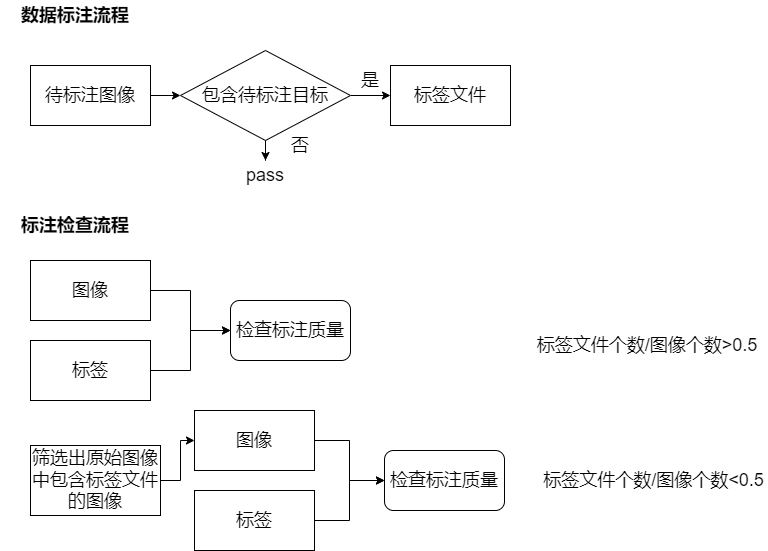

The diagram above was exported from draw.io. Its source (the exported page's mxGraphModel, read from the mxfile embedded in the PNG):
<mxGraphModel dx="1422" dy="762" grid="1" gridSize="10" guides="1" tooltips="1" connect="1" arrows="1" fold="1" page="1" pageScale="1" pageWidth="827" pageHeight="1169" math="0" shadow="0">
  <root>
    <mxCell id="0" />
    <mxCell id="1" parent="0" />
    <mxCell id="9HOLis2pg5gtz_4TAUMG-1" value="&lt;font style=&quot;font-size: 18px&quot;&gt;&lt;b&gt;数据标注流程&lt;/b&gt;&lt;/font&gt;" style="text;html=1;strokeColor=none;fillColor=none;align=center;verticalAlign=middle;whiteSpace=wrap;rounded=0;" vertex="1" parent="1">
      <mxGeometry y="60" width="150" height="30" as="geometry" />
    </mxCell>
    <mxCell id="9HOLis2pg5gtz_4TAUMG-6" value="" style="edgeStyle=orthogonalEdgeStyle;rounded=0;orthogonalLoop=1;jettySize=auto;html=1;fontSize=18;" edge="1" parent="1" source="9HOLis2pg5gtz_4TAUMG-2" target="9HOLis2pg5gtz_4TAUMG-5">
      <mxGeometry relative="1" as="geometry" />
    </mxCell>
    <mxCell id="9HOLis2pg5gtz_4TAUMG-2" value="待标注图像" style="rounded=0;whiteSpace=wrap;html=1;fontSize=18;" vertex="1" parent="1">
      <mxGeometry x="30" y="125" width="120" height="60" as="geometry" />
    </mxCell>
    <mxCell id="9HOLis2pg5gtz_4TAUMG-4" value="标签文件" style="rounded=0;whiteSpace=wrap;html=1;fontSize=18;" vertex="1" parent="1">
      <mxGeometry x="390" y="125" width="120" height="60" as="geometry" />
    </mxCell>
    <mxCell id="9HOLis2pg5gtz_4TAUMG-7" value="" style="edgeStyle=orthogonalEdgeStyle;rounded=0;orthogonalLoop=1;jettySize=auto;html=1;fontSize=18;" edge="1" parent="1" source="9HOLis2pg5gtz_4TAUMG-5" target="9HOLis2pg5gtz_4TAUMG-4">
      <mxGeometry relative="1" as="geometry" />
    </mxCell>
    <mxCell id="9HOLis2pg5gtz_4TAUMG-12" value="" style="edgeStyle=orthogonalEdgeStyle;rounded=0;orthogonalLoop=1;jettySize=auto;html=1;fontSize=18;" edge="1" parent="1" source="9HOLis2pg5gtz_4TAUMG-5" target="9HOLis2pg5gtz_4TAUMG-11">
      <mxGeometry relative="1" as="geometry" />
    </mxCell>
    <mxCell id="9HOLis2pg5gtz_4TAUMG-5" value="包含待标注目标" style="rhombus;whiteSpace=wrap;html=1;fontSize=18;" vertex="1" parent="1">
      <mxGeometry x="180" y="110" width="170" height="90" as="geometry" />
    </mxCell>
    <mxCell id="9HOLis2pg5gtz_4TAUMG-8" value="是" style="text;html=1;strokeColor=none;fillColor=none;align=center;verticalAlign=middle;whiteSpace=wrap;rounded=0;fontSize=18;" vertex="1" parent="1">
      <mxGeometry x="340" y="125" width="60" height="30" as="geometry" />
    </mxCell>
    <mxCell id="9HOLis2pg5gtz_4TAUMG-9" value="否" style="text;html=1;strokeColor=none;fillColor=none;align=center;verticalAlign=middle;whiteSpace=wrap;rounded=0;fontSize=18;" vertex="1" parent="1">
      <mxGeometry x="270" y="190" width="60" height="30" as="geometry" />
    </mxCell>
    <mxCell id="9HOLis2pg5gtz_4TAUMG-11" value="pass" style="text;html=1;strokeColor=none;fillColor=none;align=center;verticalAlign=middle;whiteSpace=wrap;rounded=0;fontSize=18;" vertex="1" parent="1">
      <mxGeometry x="235" y="220" width="60" height="30" as="geometry" />
    </mxCell>
    <mxCell id="9HOLis2pg5gtz_4TAUMG-13" value="&lt;font style=&quot;font-size: 18px&quot;&gt;&lt;b&gt;标注检查流程&lt;/b&gt;&lt;/font&gt;" style="text;html=1;strokeColor=none;fillColor=none;align=center;verticalAlign=middle;whiteSpace=wrap;rounded=0;" vertex="1" parent="1">
      <mxGeometry y="270" width="150" height="30" as="geometry" />
    </mxCell>
    <mxCell id="9HOLis2pg5gtz_4TAUMG-14" value="标签文件个数/图像个数&amp;gt;0.5" style="text;html=1;strokeColor=none;fillColor=none;align=center;verticalAlign=middle;whiteSpace=wrap;rounded=0;fontSize=18;" vertex="1" parent="1">
      <mxGeometry x="527" y="390" width="240" height="30" as="geometry" />
    </mxCell>
    <mxCell id="9HOLis2pg5gtz_4TAUMG-15" value="标签文件个数/图像个数&amp;lt;0.5" style="text;html=1;strokeColor=none;fillColor=none;align=center;verticalAlign=middle;whiteSpace=wrap;rounded=0;fontSize=18;" vertex="1" parent="1">
      <mxGeometry x="540" y="525" width="227" height="30" as="geometry" />
    </mxCell>
    <mxCell id="9HOLis2pg5gtz_4TAUMG-21" value="" style="edgeStyle=orthogonalEdgeStyle;rounded=0;orthogonalLoop=1;jettySize=auto;html=1;fontSize=18;" edge="1" parent="1" source="9HOLis2pg5gtz_4TAUMG-16" target="9HOLis2pg5gtz_4TAUMG-20">
      <mxGeometry relative="1" as="geometry" />
    </mxCell>
    <mxCell id="9HOLis2pg5gtz_4TAUMG-16" value="图像" style="rounded=0;whiteSpace=wrap;html=1;fontSize=18;" vertex="1" parent="1">
      <mxGeometry x="30" y="320" width="120" height="60" as="geometry" />
    </mxCell>
    <mxCell id="9HOLis2pg5gtz_4TAUMG-22" value="" style="edgeStyle=orthogonalEdgeStyle;rounded=0;orthogonalLoop=1;jettySize=auto;html=1;fontSize=18;" edge="1" parent="1" source="9HOLis2pg5gtz_4TAUMG-19" target="9HOLis2pg5gtz_4TAUMG-20">
      <mxGeometry relative="1" as="geometry" />
    </mxCell>
    <mxCell id="9HOLis2pg5gtz_4TAUMG-19" value="标签" style="rounded=0;whiteSpace=wrap;html=1;fontSize=18;" vertex="1" parent="1">
      <mxGeometry x="30" y="400" width="120" height="60" as="geometry" />
    </mxCell>
    <mxCell id="9HOLis2pg5gtz_4TAUMG-20" value="检查标注质量" style="rounded=1;whiteSpace=wrap;html=1;fontSize=18;" vertex="1" parent="1">
      <mxGeometry x="230" y="360" width="120" height="60" as="geometry" />
    </mxCell>
    <mxCell id="9HOLis2pg5gtz_4TAUMG-23" style="edgeStyle=orthogonalEdgeStyle;rounded=0;orthogonalLoop=1;jettySize=auto;html=1;exitX=0.5;exitY=1;exitDx=0;exitDy=0;fontSize=18;" edge="1" parent="1" source="9HOLis2pg5gtz_4TAUMG-20" target="9HOLis2pg5gtz_4TAUMG-20">
      <mxGeometry relative="1" as="geometry" />
    </mxCell>
    <mxCell id="9HOLis2pg5gtz_4TAUMG-24" value="" style="edgeStyle=orthogonalEdgeStyle;rounded=0;orthogonalLoop=1;jettySize=auto;html=1;fontSize=18;" edge="1" parent="1" source="9HOLis2pg5gtz_4TAUMG-25" target="9HOLis2pg5gtz_4TAUMG-28">
      <mxGeometry relative="1" as="geometry" />
    </mxCell>
    <mxCell id="9HOLis2pg5gtz_4TAUMG-25" value="图像" style="rounded=0;whiteSpace=wrap;html=1;fontSize=18;" vertex="1" parent="1">
      <mxGeometry x="194" y="470" width="120" height="60" as="geometry" />
    </mxCell>
    <mxCell id="9HOLis2pg5gtz_4TAUMG-26" value="" style="edgeStyle=orthogonalEdgeStyle;rounded=0;orthogonalLoop=1;jettySize=auto;html=1;fontSize=18;" edge="1" parent="1" source="9HOLis2pg5gtz_4TAUMG-27" target="9HOLis2pg5gtz_4TAUMG-28">
      <mxGeometry relative="1" as="geometry" />
    </mxCell>
    <mxCell id="9HOLis2pg5gtz_4TAUMG-27" value="标签" style="rounded=0;whiteSpace=wrap;html=1;fontSize=18;" vertex="1" parent="1">
      <mxGeometry x="194" y="550" width="120" height="60" as="geometry" />
    </mxCell>
    <mxCell id="9HOLis2pg5gtz_4TAUMG-28" value="检查标注质量" style="rounded=1;whiteSpace=wrap;html=1;fontSize=18;" vertex="1" parent="1">
      <mxGeometry x="384" y="510" width="120" height="60" as="geometry" />
    </mxCell>
    <mxCell id="9HOLis2pg5gtz_4TAUMG-29" style="edgeStyle=orthogonalEdgeStyle;rounded=0;orthogonalLoop=1;jettySize=auto;html=1;exitX=0.5;exitY=1;exitDx=0;exitDy=0;fontSize=18;" edge="1" parent="1" source="9HOLis2pg5gtz_4TAUMG-28" target="9HOLis2pg5gtz_4TAUMG-28">
      <mxGeometry relative="1" as="geometry" />
    </mxCell>
    <mxCell id="9HOLis2pg5gtz_4TAUMG-33" value="" style="edgeStyle=orthogonalEdgeStyle;rounded=0;orthogonalLoop=1;jettySize=auto;html=1;fontSize=18;entryX=0;entryY=0.5;entryDx=0;entryDy=0;" edge="1" parent="1" source="9HOLis2pg5gtz_4TAUMG-30" target="9HOLis2pg5gtz_4TAUMG-25">
      <mxGeometry relative="1" as="geometry" />
    </mxCell>
    <mxCell id="9HOLis2pg5gtz_4TAUMG-30" value="筛选出原始图像中包含标签文件的图像" style="rounded=0;whiteSpace=wrap;html=1;fontSize=18;" vertex="1" parent="1">
      <mxGeometry x="30" y="505" width="130" height="70" as="geometry" />
    </mxCell>
  </root>
</mxGraphModel>